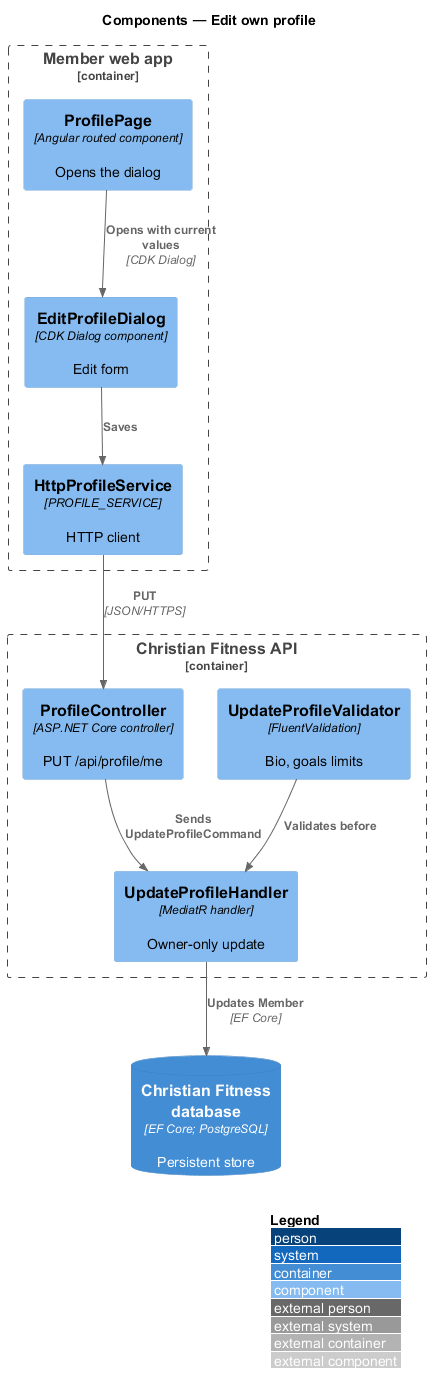

The diagram above was rendered by PlantUML. Its source (embedded in the PNG):
@startuml
!include <C4/C4_Component>
LAYOUT_WITH_LEGEND()
title Components — Edit own profile

Container_Boundary(web, "Member web app") {
  Component(page, "ProfilePage", "Angular routed component", "Opens the dialog")
  Component(dlg, "EditProfileDialog", "CDK Dialog component", "Edit form")
  Component(svc, "HttpProfileService", "PROFILE_SERVICE", "HTTP client")
}
Container_Boundary(api, "Christian Fitness API") {
  Component(ctrl, "ProfileController", "ASP.NET Core controller", "PUT /api/profile/me")
  Component(v, "UpdateProfileValidator", "FluentValidation", "Bio, goals limits")
  Component(h, "UpdateProfileHandler", "MediatR handler", "Owner-only update")
}
ContainerDb(db, "Christian Fitness database", "EF Core; PostgreSQL", "Persistent store")

Rel(page, dlg, "Opens with current values", "CDK Dialog")
Rel(dlg, svc, "Saves")
Rel(svc, ctrl, "PUT", "JSON/HTTPS")
Rel(ctrl, h, "Sends UpdateProfileCommand")
Rel(v, h, "Validates before")
Rel(h, db, "Updates Member", "EF Core")
@enduml